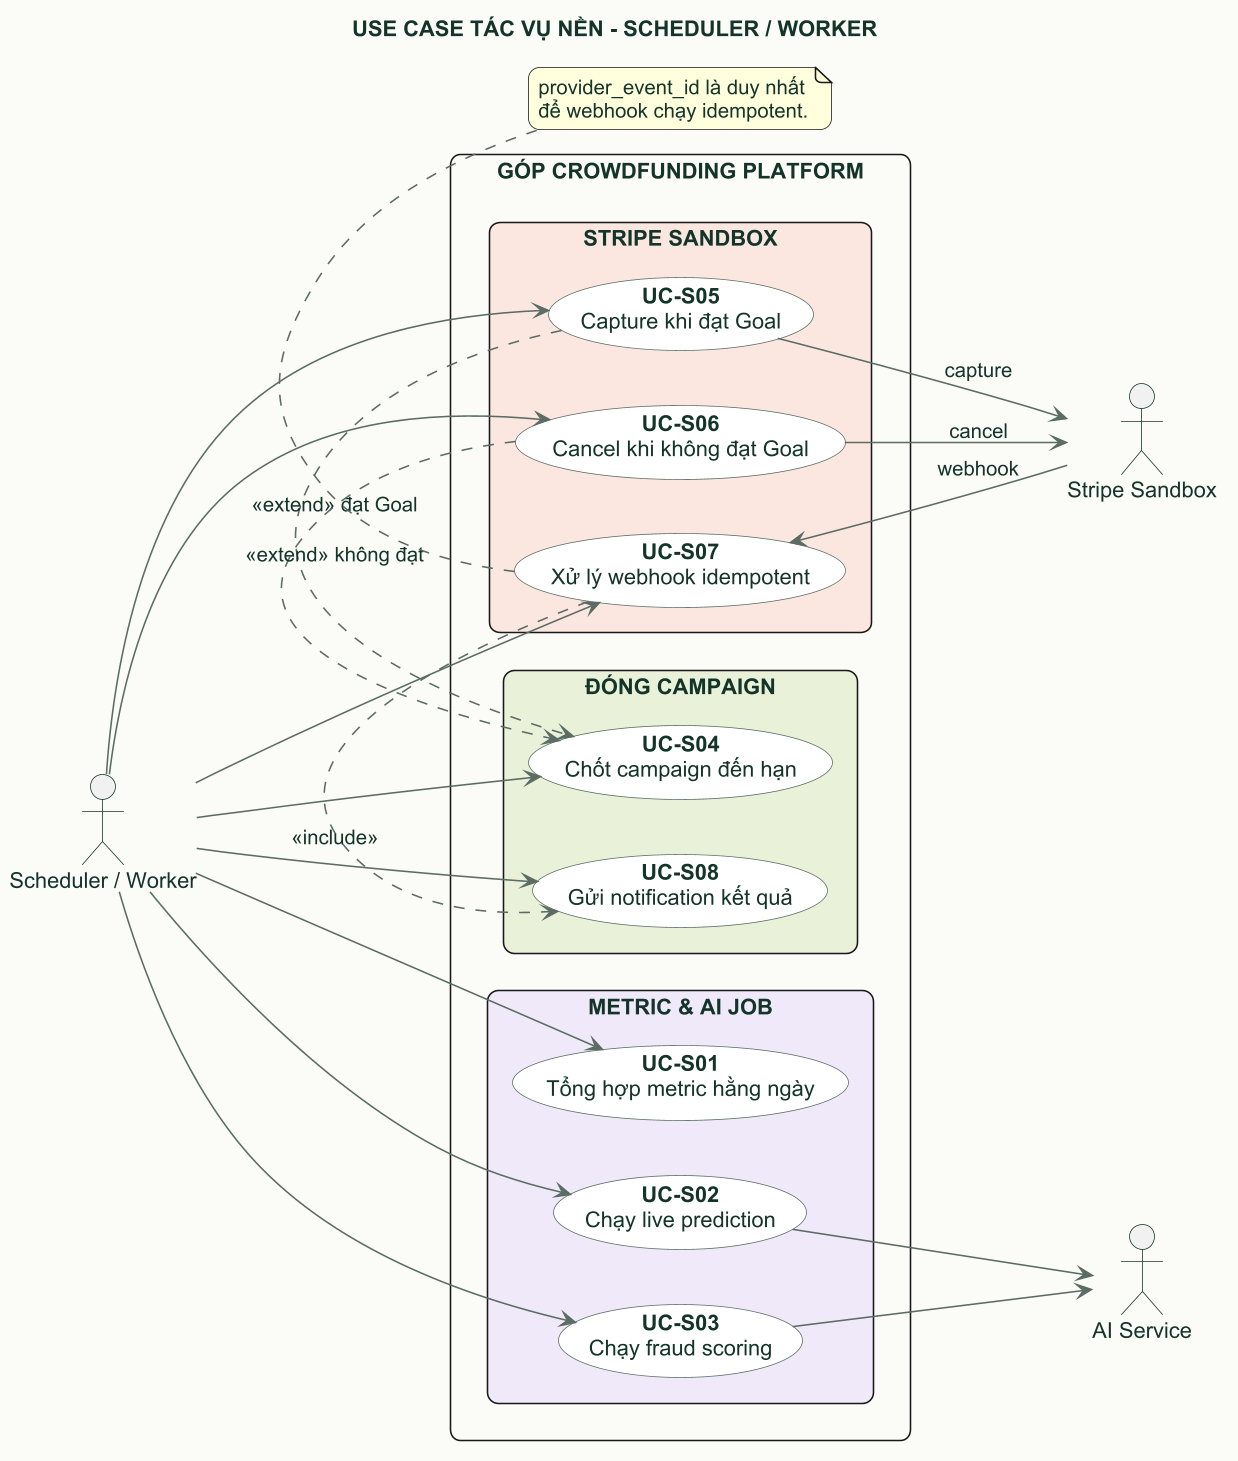

The diagram above was rendered by PlantUML. Its source (embedded in the PNG):
@startuml
title USE CASE TÁC VỤ NỀN - SCHEDULER / WORKER
left to right direction
skinparam dpi 150
skinparam backgroundColor #FBFAF6
skinparam shadowing false
skinparam roundcorner 14
skinparam packageStyle rectangle
skinparam ArrowColor #5A6C64
skinparam ActorBorderColor #15352B
skinparam UsecaseBorderColor #5A6C64
skinparam UsecaseBackgroundColor #FFFFFF
skinparam defaultFontName Arial
skinparam defaultFontColor #15352B

actor "Scheduler / Worker" as Worker
actor "AI Service" as AI
actor "Stripe Sandbox" as Stripe
rectangle "GÓP CROWDFUNDING PLATFORM" {
package "METRIC & AI JOB" #EEE9F8 {
  usecase "**UC-S01**\nTổng hợp metric hằng ngày" as S01
  usecase "**UC-S02**\nChạy live prediction" as S02
  usecase "**UC-S03**\nChạy fraud scoring" as S03
}
package "ĐÓNG CAMPAIGN" #E8F1D8 {
  usecase "**UC-S04**\nChốt campaign đến hạn" as S04
  usecase "**UC-S08**\nGửi notification kết quả" as S08
}
package "STRIPE SANDBOX" #FBE7DF {
  usecase "**UC-S05**\nCapture khi đạt Goal" as S05
  usecase "**UC-S06**\nCancel khi không đạt Goal" as S06
  usecase "**UC-S07**\nXử lý webhook idempotent" as S07
}
}
Worker --> S01
Worker --> S02
Worker --> S03
Worker --> S04
Worker --> S08
Worker --> S05
Worker --> S06
Worker --> S07
S02 --> AI
S03 --> AI
S05 .> S04 : <<extend>> đạt Goal
S06 .> S04 : <<extend>> không đạt
S05 --> Stripe : capture
S06 --> Stripe : cancel
Stripe --> S07 : webhook
S07 .> S08 : <<include>>
note bottom of S07 : provider_event_id là duy nhất\nđể webhook chạy idempotent.
@enduml